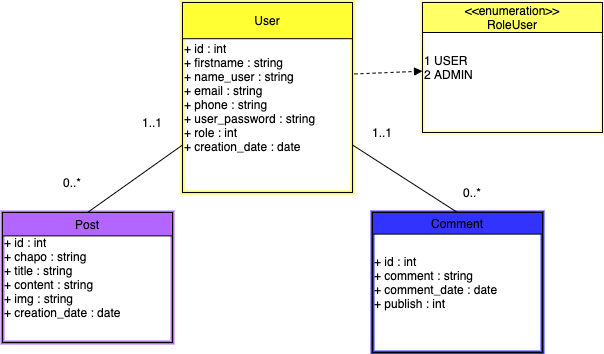

The diagram above was exported from draw.io. Its source (the exported page's mxGraphModel, read from the mxfile embedded in the PNG):
<mxGraphModel dx="652" dy="423" grid="1" gridSize="10" guides="1" tooltips="1" connect="1" arrows="1" fold="1" page="1" pageScale="1" pageWidth="827" pageHeight="1169" math="0" shadow="0">
  <root>
    <mxCell id="0" />
    <mxCell id="1" parent="0" />
    <mxCell id="gpwVQZAuBQmGTpxHRyML-1" value="" style="group;fillColor=none;strokeColor=#FFFF33;strokeWidth=4;" parent="1" vertex="1" connectable="0">
      <mxGeometry x="280" y="150" width="170" height="190" as="geometry" />
    </mxCell>
    <mxCell id="gpwVQZAuBQmGTpxHRyML-2" value="+ id : int&lt;br&gt;+ firstname : string&lt;br&gt;+ name_user : string&lt;br&gt;+ email : string&lt;br&gt;+ phone : string&lt;br&gt;+ user_password : string&lt;br&gt;+ role : int&lt;br&gt;+ creation_date : date" style="rounded=0;whiteSpace=wrap;html=1;fillColor=none;align=left;" parent="gpwVQZAuBQmGTpxHRyML-1" vertex="1">
      <mxGeometry width="170" height="190" as="geometry" />
    </mxCell>
    <mxCell id="gpwVQZAuBQmGTpxHRyML-3" value="User" style="rounded=0;whiteSpace=wrap;html=1;fillColor=#FFFF33;" parent="gpwVQZAuBQmGTpxHRyML-1" vertex="1">
      <mxGeometry width="170" height="36.19047619047619" as="geometry" />
    </mxCell>
    <mxCell id="gpwVQZAuBQmGTpxHRyML-4" value="" style="group;fillColor=none;strokeColor=#FFFF99;strokeWidth=4;" parent="1" vertex="1" connectable="0">
      <mxGeometry x="520" y="150" width="180" height="130" as="geometry" />
    </mxCell>
    <mxCell id="gpwVQZAuBQmGTpxHRyML-5" value="1 USER&lt;br&gt;2 ADMIN" style="rounded=0;whiteSpace=wrap;html=1;fillColor=none;align=left;" parent="gpwVQZAuBQmGTpxHRyML-4" vertex="1">
      <mxGeometry width="180" height="130" as="geometry" />
    </mxCell>
    <mxCell id="gpwVQZAuBQmGTpxHRyML-6" value="&amp;lt;&amp;lt;enumeration&amp;gt;&amp;gt;&lt;br&gt;RoleUser" style="rounded=0;whiteSpace=wrap;html=1;fillColor=#FFFF66;" parent="gpwVQZAuBQmGTpxHRyML-4" vertex="1">
      <mxGeometry width="180" height="30" as="geometry" />
    </mxCell>
    <mxCell id="gpwVQZAuBQmGTpxHRyML-7" value="" style="endArrow=block;dashed=1;html=1;exitX=1.012;exitY=0.376;exitDx=0;exitDy=0;exitPerimeter=0;" parent="1" source="gpwVQZAuBQmGTpxHRyML-2" target="gpwVQZAuBQmGTpxHRyML-5" edge="1">
      <mxGeometry width="50" height="50" relative="1" as="geometry">
        <mxPoint x="735" y="510" as="sourcePoint" />
        <mxPoint x="650" y="535" as="targetPoint" />
      </mxGeometry>
    </mxCell>
    <mxCell id="gpwVQZAuBQmGTpxHRyML-8" value="" style="group;fillColor=none;strokeColor=#B266FF;strokeWidth=4;" parent="1" vertex="1" connectable="0">
      <mxGeometry x="100" y="360" width="170" height="130" as="geometry" />
    </mxCell>
    <mxCell id="gpwVQZAuBQmGTpxHRyML-9" value="+ id : int&lt;br&gt;+ chapo : string&lt;br&gt;+ title : string&lt;br&gt;+ content : string&lt;br&gt;+ img : string&lt;br&gt;+ creation_date : date" style="rounded=0;whiteSpace=wrap;html=1;fillColor=none;align=left;" parent="gpwVQZAuBQmGTpxHRyML-8" vertex="1">
      <mxGeometry width="170" height="130" as="geometry" />
    </mxCell>
    <mxCell id="gpwVQZAuBQmGTpxHRyML-10" value="Post" style="rounded=0;whiteSpace=wrap;html=1;fillColor=#B266FF;" parent="gpwVQZAuBQmGTpxHRyML-8" vertex="1">
      <mxGeometry width="170" height="23.386243386243383" as="geometry" />
    </mxCell>
    <mxCell id="gpwVQZAuBQmGTpxHRyML-11" value="" style="group;fillColor=none;strokeColor=#3333FF;strokeWidth=4;" parent="1" vertex="1" connectable="0">
      <mxGeometry x="470" y="360" width="170" height="140" as="geometry" />
    </mxCell>
    <mxCell id="gpwVQZAuBQmGTpxHRyML-12" value="+ id : int&lt;br&gt;+ comment : string&lt;br&gt;+ comment_date : date&lt;br&gt;+ publish : int" style="rounded=0;whiteSpace=wrap;html=1;fillColor=none;align=left;" parent="gpwVQZAuBQmGTpxHRyML-11" vertex="1">
      <mxGeometry width="170" height="140" as="geometry" />
    </mxCell>
    <mxCell id="gpwVQZAuBQmGTpxHRyML-13" value="Comment" style="rounded=0;whiteSpace=wrap;html=1;fillColor=#3333FF;" parent="gpwVQZAuBQmGTpxHRyML-11" vertex="1">
      <mxGeometry width="170" height="21.587301587301585" as="geometry" />
    </mxCell>
    <mxCell id="gpwVQZAuBQmGTpxHRyML-14" value="" style="endArrow=none;html=1;entryX=0;entryY=0.75;entryDx=0;entryDy=0;exitX=0.5;exitY=0;exitDx=0;exitDy=0;" parent="1" source="gpwVQZAuBQmGTpxHRyML-10" target="gpwVQZAuBQmGTpxHRyML-2" edge="1">
      <mxGeometry width="50" height="50" relative="1" as="geometry">
        <mxPoint x="465" y="620" as="sourcePoint" />
        <mxPoint x="465" y="510" as="targetPoint" />
      </mxGeometry>
    </mxCell>
    <mxCell id="gpwVQZAuBQmGTpxHRyML-15" value="0..*" style="text;html=1;strokeColor=none;fillColor=none;align=center;verticalAlign=middle;whiteSpace=wrap;rounded=0;" parent="1" vertex="1">
      <mxGeometry x="150" y="320" width="40" height="20" as="geometry" />
    </mxCell>
    <mxCell id="gpwVQZAuBQmGTpxHRyML-16" value="1..1" style="text;html=1;strokeColor=none;fillColor=none;align=center;verticalAlign=middle;whiteSpace=wrap;rounded=0;" parent="1" vertex="1">
      <mxGeometry x="230" y="260" width="40" height="20" as="geometry" />
    </mxCell>
    <mxCell id="gpwVQZAuBQmGTpxHRyML-17" value="" style="endArrow=none;html=1;entryX=1;entryY=0.75;entryDx=0;entryDy=0;exitX=0.5;exitY=0;exitDx=0;exitDy=0;" parent="1" source="gpwVQZAuBQmGTpxHRyML-13" target="gpwVQZAuBQmGTpxHRyML-2" edge="1">
      <mxGeometry width="50" height="50" relative="1" as="geometry">
        <mxPoint x="195" y="360" as="sourcePoint" />
        <mxPoint x="290" y="287.5" as="targetPoint" />
      </mxGeometry>
    </mxCell>
    <mxCell id="gpwVQZAuBQmGTpxHRyML-18" value="0..*" style="text;html=1;strokeColor=none;fillColor=none;align=center;verticalAlign=middle;whiteSpace=wrap;rounded=0;" parent="1" vertex="1">
      <mxGeometry x="550" y="330" width="40" height="20" as="geometry" />
    </mxCell>
    <mxCell id="gpwVQZAuBQmGTpxHRyML-19" value="1..1" style="text;html=1;strokeColor=none;fillColor=none;align=center;verticalAlign=middle;whiteSpace=wrap;rounded=0;" parent="1" vertex="1">
      <mxGeometry x="460" y="270" width="40" height="20" as="geometry" />
    </mxCell>
  </root>
</mxGraphModel>